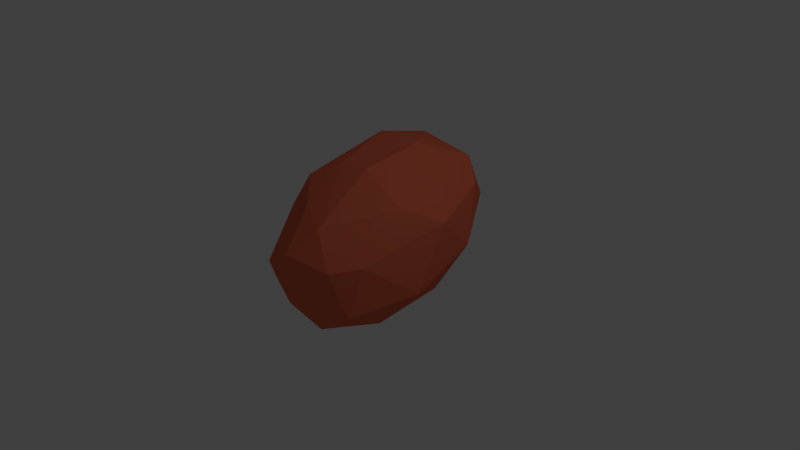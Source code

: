 # Source: rock2.blend  (saved by Blender 2.79.0; exported with 4.5.12 LTS)
import bpy
from mathutils import Matrix  # noqa: F401  (used for matrix-valued properties, if any)

bpy.ops.wm.read_factory_settings(use_empty=True)
scene = bpy.context.scene
scene.name = 'Scene'

# ---- collections
col_collection_1 = bpy.data.collections.new('Collection 1'); scene.collection.children.link(col_collection_1)

# ---- materials (node trees are filled in below, after node groups)
mat_material_001 = bpy.data.materials.new('Material.001')
mat_material_001.alpha_threshold = 0.0
mat_material_001.use_transparent_shadow = False
mat_material_001.diffuse_color = (0.8, 0.155, 0.08, 1.0)
mat_material_001.roughness = 0.5

# ---- material node trees

# ---- world
world_world = bpy.data.worlds.new('World'); scene.world = world_world
world_world.color = (0.05088, 0.05088, 0.05088)
world_world.use_sun_shadow = False
world_world.sun_shadow_jitter_overblur = 0.0
world_world.cycles.sampling_method = 'MANUAL'

# ---- cameras
cam_camera = bpy.data.cameras.new('Camera')
cam_camera.clip_end = 100.0
cam_camera.lens = 35.0
cam_camera.sensor_width = 32.0
cam_camera.sensor_height = 18.0
cam_camera.ortho_scale = 7.314
cam_camera.dof.focus_distance = 0.0
cam_camera.dof.aperture_fstop = 128.0

# ---- lights
light_lamp = bpy.data.lights.new('Lamp', 'POINT')
light_lamp.transmission_factor = 0.0
light_lamp.cutoff_distance = 30.0
light_lamp.energy = 100.0
light_lamp.shadow_buffer_clip_start = 1.001
light_lamp.shadow_soft_size = 0.1
light_lamp.shadow_maximum_resolution = 0.006
light_lamp.use_absolute_resolution = True

# ---- meshes
me_icosphere = bpy.data.meshes.new('Icosphere')
me_icosphere.from_pydata([(0.0, 0.0, -1.0), (0.7873, -0.6428, -0.2018), (-0.2764, -0.8506, -0.4472), (-0.9752, 0.147, -0.246), (-0.2764, 0.8506, -0.4472), (0.7032, 0.6064, -0.3603), (0.2765, -0.8508, 0.4466), (-0.8058, -0.6405, 0.1789), (-0.7236, 0.5257, 0.4472), (0.07228, 0.8696, 0.5159), (0.7518, -0.08626, 0.5934), (0.0, -0.1834, 0.9827), (-0.1625, -0.5, -0.8507), (0.4253, -0.309, -0.8507), (0.2629, -0.809, -0.5257), (0.8879, 0.07531, -0.4371), (0.4253, 0.309, -0.8507), (-0.6413, 0.4155, -0.7391), (-0.7623, -0.6466, -0.2391), (-0.1625, 0.5, -0.8507), (-0.6547, 0.6323, -0.3832), (0.2629, 0.809, -0.5257), (0.9949, -0.1913, 0.008609), (0.8482, 0.2988, -0.1161), (0.0, -0.9245, 0.3505), (0.5878, -0.809, 0.0), (-0.9949, -0.1913, 0.008609), (-0.5878, -0.809, 0.0), (-0.6361, 0.7731, -0.0648), (-0.8482, 0.2988, -0.1161), (0.6361, 0.7731, -0.0648), (0.0, 1.0, 0.0), (0.6162, -0.6549, 0.4222), (-0.2634, -0.8102, 0.5218), (-0.8506, 0.0, 0.5257), (-0.08317, 0.8257, 0.5862), (0.7122, 0.4338, 0.4537), (0.2743, -0.4629, 0.718), (0.3867, -0.08626, 0.8317), (-0.4253, -0.309, 0.8506), (-0.6702, 0.3532, 0.7601), (0.1625, 0.5, 0.8507)], [], [(0, 13, 12), (1, 13, 15), (0, 12, 17), (0, 17, 19), (0, 19, 16), (1, 15, 22), (2, 14, 24), (3, 18, 26), (4, 20, 28), (5, 21, 30), (1, 22, 25), (2, 24, 27), (3, 26, 29), (4, 28, 31), (5, 30, 23), (6, 32, 37), (7, 33, 39), (8, 34, 40), (9, 35, 41), (10, 36, 38), (38, 41, 11), (38, 36, 41), (36, 9, 41), (41, 40, 11), (41, 35, 40), (35, 8, 40), (40, 39, 11), (40, 34, 39), (34, 7, 39), (39, 37, 11), (39, 33, 37), (33, 6, 37), (37, 38, 11), (37, 32, 38), (32, 10, 38), (23, 36, 10), (23, 30, 36), (30, 9, 36), (31, 35, 9), (31, 28, 35), (28, 8, 35), (29, 34, 8), (29, 26, 34), (26, 7, 34), (27, 33, 7), (27, 24, 33), (24, 6, 33), (25, 32, 6), (25, 22, 32), (22, 10, 32), (30, 31, 9), (30, 21, 31), (21, 4, 31), (28, 29, 8), (28, 20, 29), (20, 3, 29), (26, 27, 7), (26, 18, 27), (18, 2, 27), (24, 25, 6), (24, 14, 25), (14, 1, 25), (22, 23, 10), (22, 15, 23), (15, 5, 23), (16, 21, 5), (16, 19, 21), (19, 4, 21), (19, 20, 4), (19, 17, 20), (17, 3, 20), (17, 18, 3), (17, 12, 18), (12, 2, 18), (15, 16, 5), (15, 13, 16), (13, 0, 16), (12, 14, 2), (12, 13, 14), (13, 1, 14)])
me_icosphere.materials.append(mat_material_001)
me_icosphere.use_remesh_preserve_volume = False
me_icosphere.use_remesh_preserve_attributes = False
me_icosphere.use_mirror_vertex_groups = False
me_icosphere.update()

# ---- objects
ob_icosphere = bpy.data.objects.new('Icosphere', me_icosphere)
ob_lamp = bpy.data.objects.new('Lamp', light_lamp)
ob_camera = bpy.data.objects.new('Camera', cam_camera)

# ---- transforms, parenting, visibility, modifiers, constraints
ob_icosphere.location = (0.04763, 0.1586, 0.3876)
ob_icosphere.rotation_euler = (0.332, -0.7325, -0.08606)
ob_icosphere.scale = (1.004, 1.718, 1.075)
ob_icosphere.lineart.crease_threshold = 0.0
ob_lamp.location = (4.076, 1.005, 5.904)
ob_lamp.rotation_euler = (0.6503, 0.05522, 1.866)
ob_lamp.lock_rotations_4d = False
ob_lamp.empty_display_type = 'ARROWS'
ob_lamp.color = (0.0, 0.0, 0.0, 0.0)
ob_lamp.lineart.crease_threshold = 0.0
ob_camera.location = (7.481, -6.508, 5.344)
ob_camera.rotation_euler = (1.109, 0.0, 0.8149)
ob_camera.lock_rotations_4d = False
ob_camera.empty_display_type = 'ARROWS'
ob_camera.color = (0.0, 0.0, 0.0, 0.0)
ob_camera.display_type = 'WIRE'
ob_camera.lineart.crease_threshold = 0.0

# ---- collection membership
col_collection_1.objects.link(ob_icosphere)
col_collection_1.objects.link(ob_lamp)
col_collection_1.objects.link(ob_camera)

# ---- scene / render settings (as saved in the file)
scene.camera = ob_camera
scene.frame_start = 1; scene.frame_end = 250; scene.frame_set(1)
scene.render.engine = 'BLENDER_EEVEE_NEXT'
scene.render.resolution_percentage = 50
scene.render.dither_intensity = 0.0
scene.cycles.use_denoising = False
scene.cycles.samples = 128
scene.cycles.sampling_pattern = 'TABULATED_SOBOL'
scene.cycles.use_adaptive_sampling = False
scene.cycles.use_light_tree = False
scene.cycles.blur_glossy = 0.0
scene.cycles.sample_clamp_indirect = 0.0
scene.view_settings.view_transform = 'Standard'
bpy.context.view_layer.update()
